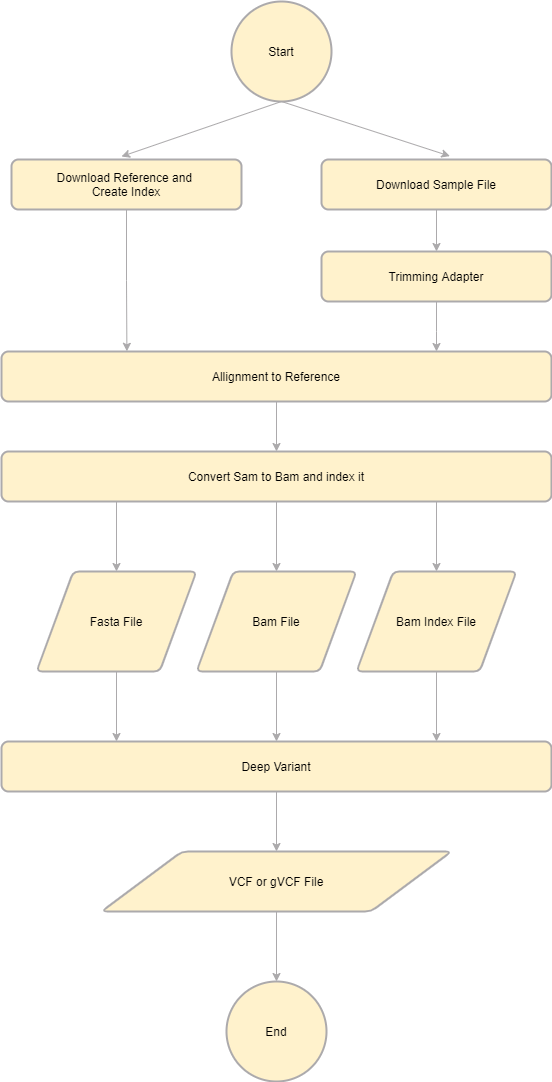

The diagram above was exported from draw.io. Its source (the exported page's mxGraphModel, read from the mxfile embedded in the PNG):
<mxGraphModel dx="1278" dy="547" grid="1" gridSize="10" guides="1" tooltips="1" connect="1" arrows="1" fold="1" page="1" pageScale="1" pageWidth="850" pageHeight="1100" math="0" shadow="0">
  <root>
    <mxCell id="0" />
    <mxCell id="1" parent="0" />
    <mxCell id="9VT4hX4yKaMY3rjdgrzo-1" value="Start" style="strokeWidth=2;html=1;shape=mxgraph.flowchart.start_2;whiteSpace=wrap;fillColor=#FFF2CC;strokeColor=#ACAAAC;" vertex="1" parent="1">
      <mxGeometry x="350" y="70" width="100" height="100" as="geometry" />
    </mxCell>
    <mxCell id="9VT4hX4yKaMY3rjdgrzo-27" value="" style="edgeStyle=orthogonalEdgeStyle;rounded=0;orthogonalLoop=1;jettySize=auto;html=1;fillColor=#FFF2CC;entryX=0.228;entryY=-0.004;entryDx=0;entryDy=0;entryPerimeter=0;strokeColor=#ACAAAC;" edge="1" parent="1" source="9VT4hX4yKaMY3rjdgrzo-14" target="9VT4hX4yKaMY3rjdgrzo-20">
      <mxGeometry relative="1" as="geometry">
        <mxPoint x="245" y="358" as="targetPoint" />
      </mxGeometry>
    </mxCell>
    <mxCell id="9VT4hX4yKaMY3rjdgrzo-14" value="Download Reference and&amp;nbsp;&lt;br&gt;Create Index" style="rounded=1;whiteSpace=wrap;html=1;absoluteArcSize=1;arcSize=14;strokeWidth=2;fillColor=#FFF2CC;strokeColor=#ACAAAC;" vertex="1" parent="1">
      <mxGeometry x="130" y="228" width="230" height="50" as="geometry" />
    </mxCell>
    <mxCell id="9VT4hX4yKaMY3rjdgrzo-19" value="" style="edgeStyle=orthogonalEdgeStyle;rounded=0;orthogonalLoop=1;jettySize=auto;html=1;fillColor=#FFF2CC;strokeColor=#ACAAAC;" edge="1" parent="1" source="9VT4hX4yKaMY3rjdgrzo-15" target="9VT4hX4yKaMY3rjdgrzo-18">
      <mxGeometry relative="1" as="geometry" />
    </mxCell>
    <mxCell id="9VT4hX4yKaMY3rjdgrzo-15" value="Download Sample File" style="rounded=1;whiteSpace=wrap;html=1;absoluteArcSize=1;arcSize=14;strokeWidth=2;fillColor=#FFF2CC;strokeColor=#ACAAAC;" vertex="1" parent="1">
      <mxGeometry x="440" y="228" width="230" height="50" as="geometry" />
    </mxCell>
    <mxCell id="9VT4hX4yKaMY3rjdgrzo-16" value="" style="endArrow=classic;html=1;fillColor=#FFF2CC;strokeColor=#ACAAAC;" edge="1" parent="1">
      <mxGeometry width="50" height="50" relative="1" as="geometry">
        <mxPoint x="400" y="170" as="sourcePoint" />
        <mxPoint x="240" y="225" as="targetPoint" />
      </mxGeometry>
    </mxCell>
    <mxCell id="9VT4hX4yKaMY3rjdgrzo-17" value="" style="endArrow=classic;html=1;entryX=0.558;entryY=-0.068;entryDx=0;entryDy=0;entryPerimeter=0;fillColor=#FFF2CC;strokeColor=#ACAAAC;" edge="1" parent="1" target="9VT4hX4yKaMY3rjdgrzo-15">
      <mxGeometry width="50" height="50" relative="1" as="geometry">
        <mxPoint x="400" y="170" as="sourcePoint" />
        <mxPoint x="250" y="230" as="targetPoint" />
      </mxGeometry>
    </mxCell>
    <mxCell id="9VT4hX4yKaMY3rjdgrzo-21" value="" style="edgeStyle=orthogonalEdgeStyle;rounded=0;orthogonalLoop=1;jettySize=auto;html=1;fillColor=#FFF2CC;strokeColor=#ACAAAC;" edge="1" parent="1" source="9VT4hX4yKaMY3rjdgrzo-18" target="9VT4hX4yKaMY3rjdgrzo-20">
      <mxGeometry relative="1" as="geometry">
        <Array as="points">
          <mxPoint x="555" y="400" />
          <mxPoint x="555" y="400" />
        </Array>
      </mxGeometry>
    </mxCell>
    <mxCell id="9VT4hX4yKaMY3rjdgrzo-18" value="Trimming Adapter" style="rounded=1;whiteSpace=wrap;html=1;absoluteArcSize=1;arcSize=14;strokeWidth=2;fillColor=#FFF2CC;strokeColor=#ACAAAC;" vertex="1" parent="1">
      <mxGeometry x="440" y="320" width="230" height="50" as="geometry" />
    </mxCell>
    <mxCell id="9VT4hX4yKaMY3rjdgrzo-29" value="" style="edgeStyle=orthogonalEdgeStyle;rounded=0;orthogonalLoop=1;jettySize=auto;html=1;fillColor=#FFF2CC;strokeColor=#ACAAAC;" edge="1" parent="1" source="9VT4hX4yKaMY3rjdgrzo-20" target="9VT4hX4yKaMY3rjdgrzo-28">
      <mxGeometry relative="1" as="geometry" />
    </mxCell>
    <mxCell id="9VT4hX4yKaMY3rjdgrzo-20" value="Allignment to Reference" style="rounded=1;whiteSpace=wrap;html=1;absoluteArcSize=1;arcSize=14;strokeWidth=2;fillColor=#FFF2CC;strokeColor=#ACAAAC;" vertex="1" parent="1">
      <mxGeometry x="120" y="420" width="550" height="50" as="geometry" />
    </mxCell>
    <mxCell id="9VT4hX4yKaMY3rjdgrzo-31" value="" style="edgeStyle=orthogonalEdgeStyle;rounded=0;orthogonalLoop=1;jettySize=auto;html=1;fillColor=#FFF2CC;strokeColor=#ACAAAC;" edge="1" parent="1" source="9VT4hX4yKaMY3rjdgrzo-28" target="9VT4hX4yKaMY3rjdgrzo-30">
      <mxGeometry relative="1" as="geometry" />
    </mxCell>
    <mxCell id="9VT4hX4yKaMY3rjdgrzo-28" value="Convert Sam to Bam and index it" style="rounded=1;whiteSpace=wrap;html=1;absoluteArcSize=1;arcSize=14;strokeWidth=2;fillColor=#FFF2CC;strokeColor=#ACAAAC;" vertex="1" parent="1">
      <mxGeometry x="120" y="520" width="550" height="50" as="geometry" />
    </mxCell>
    <mxCell id="9VT4hX4yKaMY3rjdgrzo-33" value="" style="edgeStyle=orthogonalEdgeStyle;rounded=0;orthogonalLoop=1;jettySize=auto;html=1;fillColor=#FFF2CC;strokeColor=#ACAAAC;" edge="1" parent="1" source="9VT4hX4yKaMY3rjdgrzo-30" target="9VT4hX4yKaMY3rjdgrzo-32">
      <mxGeometry relative="1" as="geometry" />
    </mxCell>
    <mxCell id="9VT4hX4yKaMY3rjdgrzo-30" value="Bam File" style="shape=parallelogram;html=1;strokeWidth=2;perimeter=parallelogramPerimeter;whiteSpace=wrap;rounded=1;arcSize=12;size=0.23;fillColor=#FFF2CC;strokeColor=#ACAAAC;" vertex="1" parent="1">
      <mxGeometry x="315" y="640" width="160" height="100" as="geometry" />
    </mxCell>
    <mxCell id="9VT4hX4yKaMY3rjdgrzo-41" value="" style="edgeStyle=orthogonalEdgeStyle;rounded=0;orthogonalLoop=1;jettySize=auto;html=1;fillColor=#FFF2CC;strokeColor=#ACAAAC;" edge="1" parent="1" source="9VT4hX4yKaMY3rjdgrzo-32" target="9VT4hX4yKaMY3rjdgrzo-40">
      <mxGeometry relative="1" as="geometry" />
    </mxCell>
    <mxCell id="9VT4hX4yKaMY3rjdgrzo-32" value="Deep Variant" style="rounded=1;whiteSpace=wrap;html=1;absoluteArcSize=1;arcSize=14;strokeWidth=2;fillColor=#FFF2CC;strokeColor=#ACAAAC;" vertex="1" parent="1">
      <mxGeometry x="120" y="810" width="550" height="50" as="geometry" />
    </mxCell>
    <mxCell id="9VT4hX4yKaMY3rjdgrzo-34" value="" style="edgeStyle=orthogonalEdgeStyle;rounded=0;orthogonalLoop=1;jettySize=auto;html=1;fillColor=#FFF2CC;strokeColor=#ACAAAC;" edge="1" parent="1" target="9VT4hX4yKaMY3rjdgrzo-36">
      <mxGeometry relative="1" as="geometry">
        <mxPoint x="555" y="570" as="sourcePoint" />
      </mxGeometry>
    </mxCell>
    <mxCell id="9VT4hX4yKaMY3rjdgrzo-35" value="" style="edgeStyle=orthogonalEdgeStyle;rounded=0;orthogonalLoop=1;jettySize=auto;html=1;fillColor=#FFF2CC;strokeColor=#ACAAAC;" edge="1" parent="1" source="9VT4hX4yKaMY3rjdgrzo-36">
      <mxGeometry relative="1" as="geometry">
        <mxPoint x="555" y="810" as="targetPoint" />
      </mxGeometry>
    </mxCell>
    <mxCell id="9VT4hX4yKaMY3rjdgrzo-36" value="Bam Index File" style="shape=parallelogram;html=1;strokeWidth=2;perimeter=parallelogramPerimeter;whiteSpace=wrap;rounded=1;arcSize=12;size=0.23;fillColor=#FFF2CC;strokeColor=#ACAAAC;" vertex="1" parent="1">
      <mxGeometry x="475" y="640" width="160" height="100" as="geometry" />
    </mxCell>
    <mxCell id="9VT4hX4yKaMY3rjdgrzo-37" value="" style="edgeStyle=orthogonalEdgeStyle;rounded=0;orthogonalLoop=1;jettySize=auto;html=1;fillColor=#FFF2CC;strokeColor=#ACAAAC;" edge="1" parent="1" target="9VT4hX4yKaMY3rjdgrzo-39">
      <mxGeometry relative="1" as="geometry">
        <mxPoint x="235" y="570" as="sourcePoint" />
      </mxGeometry>
    </mxCell>
    <mxCell id="9VT4hX4yKaMY3rjdgrzo-38" value="" style="edgeStyle=orthogonalEdgeStyle;rounded=0;orthogonalLoop=1;jettySize=auto;html=1;fillColor=#FFF2CC;strokeColor=#ACAAAC;" edge="1" parent="1" source="9VT4hX4yKaMY3rjdgrzo-39">
      <mxGeometry relative="1" as="geometry">
        <mxPoint x="235" y="810" as="targetPoint" />
      </mxGeometry>
    </mxCell>
    <mxCell id="9VT4hX4yKaMY3rjdgrzo-39" value="Fasta File" style="shape=parallelogram;html=1;strokeWidth=2;perimeter=parallelogramPerimeter;whiteSpace=wrap;rounded=1;arcSize=12;size=0.23;fillColor=#FFF2CC;strokeColor=#ACAAAC;" vertex="1" parent="1">
      <mxGeometry x="155" y="640" width="160" height="100" as="geometry" />
    </mxCell>
    <mxCell id="9VT4hX4yKaMY3rjdgrzo-43" value="" style="edgeStyle=orthogonalEdgeStyle;rounded=0;orthogonalLoop=1;jettySize=auto;html=1;fillColor=#FFF2CC;strokeColor=#ACAAAC;" edge="1" parent="1" source="9VT4hX4yKaMY3rjdgrzo-40" target="9VT4hX4yKaMY3rjdgrzo-42">
      <mxGeometry relative="1" as="geometry" />
    </mxCell>
    <mxCell id="9VT4hX4yKaMY3rjdgrzo-40" value="VCF or gVCF File" style="shape=parallelogram;html=1;strokeWidth=2;perimeter=parallelogramPerimeter;whiteSpace=wrap;rounded=1;arcSize=12;size=0.23;fillColor=#FFF2CC;strokeColor=#ACAAAC;" vertex="1" parent="1">
      <mxGeometry x="220" y="920" width="350" height="60" as="geometry" />
    </mxCell>
    <mxCell id="9VT4hX4yKaMY3rjdgrzo-42" value="End" style="strokeWidth=2;html=1;shape=mxgraph.flowchart.start_2;whiteSpace=wrap;fillColor=#FFF2CC;strokeColor=#ACAAAC;" vertex="1" parent="1">
      <mxGeometry x="345" y="1050" width="100" height="100" as="geometry" />
    </mxCell>
  </root>
</mxGraphModel>